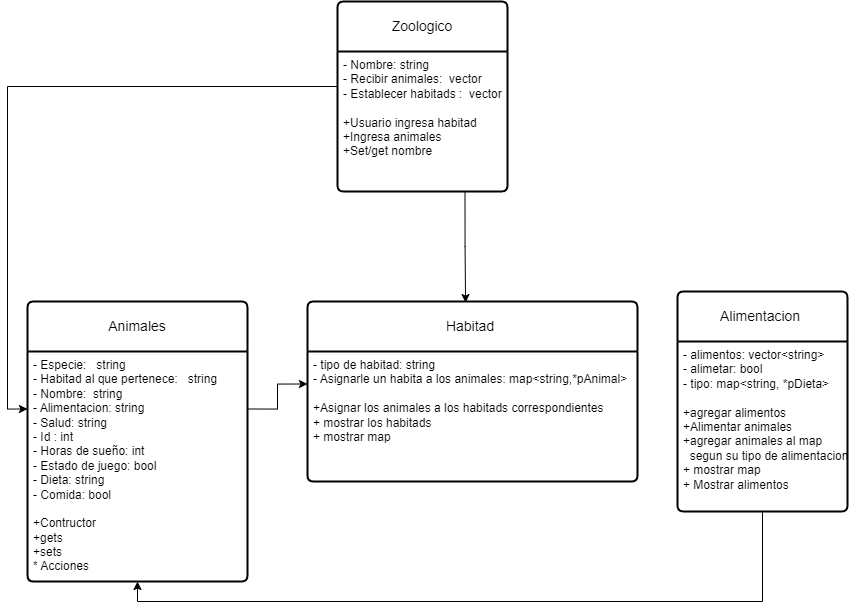

The diagram above was exported from draw.io. Its source (the exported page's mxGraphModel, read from the mxfile embedded in the PNG):
<mxGraphModel dx="978" dy="493" grid="1" gridSize="10" guides="1" tooltips="1" connect="1" arrows="1" fold="1" page="1" pageScale="1" pageWidth="827" pageHeight="1169" math="0" shadow="0">
  <root>
    <mxCell id="0" />
    <mxCell id="1" parent="0" />
    <mxCell id="_8lF_fS7CosoWxzo_TPO-5" value="Zoologico" style="swimlane;childLayout=stackLayout;horizontal=1;startSize=50;horizontalStack=0;rounded=1;fontSize=14;fontStyle=0;strokeWidth=2;resizeParent=0;resizeLast=1;shadow=0;dashed=0;align=center;arcSize=4;whiteSpace=wrap;html=1;" vertex="1" parent="1">
      <mxGeometry x="360" y="30" width="170" height="190" as="geometry" />
    </mxCell>
    <mxCell id="_8lF_fS7CosoWxzo_TPO-6" value="- Nombre: string&amp;nbsp;&lt;br&gt;- Recibir animales:&amp;nbsp; vector&amp;nbsp;&lt;br&gt;- Establecer habitads :&amp;nbsp; vector&lt;br&gt;&lt;br&gt;+Usuario ingresa habitad&lt;br&gt;+Ingresa animales&lt;br&gt;+Set/get nombre" style="align=left;strokeColor=none;fillColor=none;spacingLeft=4;fontSize=12;verticalAlign=top;resizable=0;rotatable=0;part=1;html=1;" vertex="1" parent="_8lF_fS7CosoWxzo_TPO-5">
      <mxGeometry y="50" width="170" height="140" as="geometry" />
    </mxCell>
    <mxCell id="_8lF_fS7CosoWxzo_TPO-7" value="Animales" style="swimlane;childLayout=stackLayout;horizontal=1;startSize=50;horizontalStack=0;rounded=1;fontSize=14;fontStyle=0;strokeWidth=2;resizeParent=0;resizeLast=1;shadow=0;dashed=0;align=center;arcSize=4;whiteSpace=wrap;html=1;" vertex="1" parent="1">
      <mxGeometry x="50" y="330" width="220" height="280" as="geometry" />
    </mxCell>
    <mxCell id="_8lF_fS7CosoWxzo_TPO-8" value="- Especie:&amp;nbsp; &amp;nbsp;string&lt;br&gt;- Habitad al que pertenece:&amp;nbsp; &amp;nbsp;string&lt;br&gt;- Nombre:&amp;nbsp; string&lt;br&gt;- Alimentacion: string&amp;nbsp;&lt;br&gt;- Salud: string&amp;nbsp;&lt;br&gt;- Id : int&amp;nbsp;&lt;br&gt;- Horas de sueño: int&amp;nbsp;&lt;br&gt;- Estado de juego: bool&lt;br&gt;- Dieta: string&amp;nbsp;&lt;br&gt;- Comida: bool&lt;br&gt;&amp;nbsp;&lt;br&gt;+Contructor&lt;br&gt;+gets&lt;br&gt;+sets&lt;br&gt;* Acciones&amp;nbsp;&lt;br&gt;" style="align=left;strokeColor=none;fillColor=none;spacingLeft=4;fontSize=12;verticalAlign=top;resizable=0;rotatable=0;part=1;html=1;" vertex="1" parent="_8lF_fS7CosoWxzo_TPO-7">
      <mxGeometry y="50" width="220" height="230" as="geometry" />
    </mxCell>
    <mxCell id="_8lF_fS7CosoWxzo_TPO-9" value="Habitad&amp;nbsp;" style="swimlane;childLayout=stackLayout;horizontal=1;startSize=50;horizontalStack=0;rounded=1;fontSize=14;fontStyle=0;strokeWidth=2;resizeParent=0;resizeLast=1;shadow=0;dashed=0;align=center;arcSize=4;whiteSpace=wrap;html=1;" vertex="1" parent="1">
      <mxGeometry x="330" y="330" width="330" height="180" as="geometry" />
    </mxCell>
    <mxCell id="_8lF_fS7CosoWxzo_TPO-10" value="- tipo de habitad: string&lt;br&gt;- Asignarle un habita a los animales: map&amp;lt;string,*pAnimal&amp;gt;&amp;nbsp;&lt;br&gt;&lt;br&gt;+Asignar los animales a los habitads correspondientes&amp;nbsp;&lt;br&gt;+ mostrar los habitads&lt;br&gt;+ mostrar map&amp;nbsp;" style="align=left;strokeColor=none;fillColor=none;spacingLeft=4;fontSize=12;verticalAlign=top;resizable=0;rotatable=0;part=1;html=1;" vertex="1" parent="_8lF_fS7CosoWxzo_TPO-9">
      <mxGeometry y="50" width="330" height="130" as="geometry" />
    </mxCell>
    <mxCell id="_8lF_fS7CosoWxzo_TPO-11" value="Alimentacion&amp;nbsp;" style="swimlane;childLayout=stackLayout;horizontal=1;startSize=50;horizontalStack=0;rounded=1;fontSize=14;fontStyle=0;strokeWidth=2;resizeParent=0;resizeLast=1;shadow=0;dashed=0;align=center;arcSize=4;whiteSpace=wrap;html=1;" vertex="1" parent="1">
      <mxGeometry x="700" y="320" width="170" height="220" as="geometry" />
    </mxCell>
    <mxCell id="_8lF_fS7CosoWxzo_TPO-12" value="- alimentos: vector&amp;lt;string&amp;gt;&lt;br&gt;- alimetar: bool&lt;br&gt;- tipo: map&amp;lt;string, *pDieta&amp;gt;&lt;br&gt;&lt;br&gt;+agregar alimentos&lt;br&gt;+Alimentar animales&lt;br&gt;+agregar animales al map&amp;nbsp;&lt;br&gt;&amp;nbsp; segun su tipo de alimentacion&lt;br&gt;+ mostrar map&lt;br&gt;+ Mostrar alimentos" style="align=left;strokeColor=none;fillColor=none;spacingLeft=4;fontSize=12;verticalAlign=top;resizable=0;rotatable=0;part=1;html=1;" vertex="1" parent="_8lF_fS7CosoWxzo_TPO-11">
      <mxGeometry y="50" width="170" height="170" as="geometry" />
    </mxCell>
    <mxCell id="_8lF_fS7CosoWxzo_TPO-14" style="edgeStyle=orthogonalEdgeStyle;rounded=0;orthogonalLoop=1;jettySize=auto;html=1;exitX=0;exitY=0.25;exitDx=0;exitDy=0;entryX=0;entryY=0.25;entryDx=0;entryDy=0;" edge="1" parent="1" source="_8lF_fS7CosoWxzo_TPO-6" target="_8lF_fS7CosoWxzo_TPO-8">
      <mxGeometry relative="1" as="geometry" />
    </mxCell>
    <mxCell id="_8lF_fS7CosoWxzo_TPO-16" style="edgeStyle=orthogonalEdgeStyle;rounded=0;orthogonalLoop=1;jettySize=auto;html=1;exitX=0.5;exitY=1;exitDx=0;exitDy=0;entryX=0.5;entryY=1;entryDx=0;entryDy=0;" edge="1" parent="1" source="_8lF_fS7CosoWxzo_TPO-12" target="_8lF_fS7CosoWxzo_TPO-8">
      <mxGeometry relative="1" as="geometry" />
    </mxCell>
    <mxCell id="_8lF_fS7CosoWxzo_TPO-17" style="edgeStyle=orthogonalEdgeStyle;rounded=0;orthogonalLoop=1;jettySize=auto;html=1;exitX=1;exitY=0.25;exitDx=0;exitDy=0;entryX=0;entryY=0.25;entryDx=0;entryDy=0;" edge="1" parent="1" source="_8lF_fS7CosoWxzo_TPO-8" target="_8lF_fS7CosoWxzo_TPO-10">
      <mxGeometry relative="1" as="geometry" />
    </mxCell>
    <mxCell id="_8lF_fS7CosoWxzo_TPO-18" style="edgeStyle=orthogonalEdgeStyle;rounded=0;orthogonalLoop=1;jettySize=auto;html=1;exitX=0.75;exitY=1;exitDx=0;exitDy=0;entryX=0.479;entryY=0.006;entryDx=0;entryDy=0;entryPerimeter=0;" edge="1" parent="1" source="_8lF_fS7CosoWxzo_TPO-6" target="_8lF_fS7CosoWxzo_TPO-9">
      <mxGeometry relative="1" as="geometry" />
    </mxCell>
  </root>
</mxGraphModel>